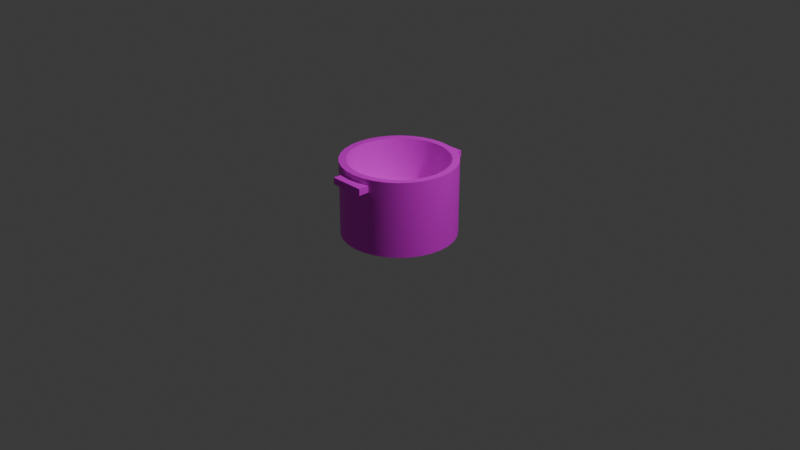 # Source: pot.blend  (saved by Blender 4.5.91; exported with 4.5.12 LTS)
import bpy
from mathutils import Matrix  # noqa: F401  (used for matrix-valued properties, if any)

bpy.ops.wm.read_factory_settings(use_empty=True)
scene = bpy.context.scene
scene.name = 'Scene'

# ---- collections
col_collection = bpy.data.collections.new('Collection'); scene.collection.children.link(col_collection)

# ---- images (referenced by path relative to the original .blend; pixels are not part of the script)
import os
ASSET_DIR = os.environ.get("B2B_ASSET_DIR", "")  # directory of the original .blend (textures are referenced by path, not embedded)
HERE = os.path.dirname(os.path.abspath(__file__))  # packed textures are extracted next to this script under _unpacked/

def load_image(name, relpath, width, height, colorspace="sRGB"):
    """Load a texture the original file referenced (path relative to the .blend, or extracted next to this script)."""
    p = next((c for c in (os.path.join(HERE, relpath), os.path.join(ASSET_DIR, relpath)) if relpath and os.path.exists(c)), "")
    if p:
        img = bpy.data.images.load(p, check_existing=True)
        img.name = name
    else:  # same state as the original file: an image datablock whose file is absent (Cycles renders it pink)
        img = bpy.data.images.new(name, width, height)
        img.source = "FILE"
        img.filepath = "//" + (relpath or name)
    img.colorspace_settings.name = colorspace
    return img
img_untitled = load_image('Untitled', '', 1, 1, 'sRGB')

# ---- materials (node trees are filled in below, after node groups)
mat_material_001 = bpy.data.materials.new('Material.001')

# ---- node groups
ng_smooth_by_angle = bpy.data.node_groups.new('Smooth by Angle', 'GeometryNodeTree')
_s = ng_smooth_by_angle.interface.new_socket(name='Mesh', in_out='OUTPUT', socket_type='NodeSocketGeometry')
_s = ng_smooth_by_angle.interface.new_socket(name='Mesh', in_out='INPUT', socket_type='NodeSocketGeometry')
_s = ng_smooth_by_angle.interface.new_socket(name='Angle', in_out='INPUT', socket_type='NodeSocketFloat')
_s.subtype = 'ANGLE'
_s.default_value = 0.5236
_s.min_value = 0.0
_s.max_value = 3.142
_s.description = 'Maximum face angle for smooth edges'
_s = ng_smooth_by_angle.interface.new_socket(name='Ignore Sharpness', in_out='INPUT', socket_type='NodeSocketBool')
_s.force_non_field = True
ng_smooth_by_angle.description = 'Set the sharpness of mesh edges based on the angle between the neighboring faces'
ng_smooth_by_angle.is_modifier = True
_N = ng_smooth_by_angle.nodes; _L = ng_smooth_by_angle.links
n0 = _N.new('GeometryNodeSetShadeSmooth'); n0.name = 'Set Shade Smooth'; n0.location = (120, -80)
n0.domain = 'EDGE'
n1 = _N.new('GeometryNodeSetShadeSmooth'); n1.name = 'Set Shade Smooth.001'; n1.location = (300, -80)
n2 = _N.new('NodeGroupOutput'); n2.name = 'Group Output'; n2.location = (480, -80)
n3 = _N.new('GeometryNodeInputMeshEdgeAngle'); n3.name = 'Edge Angle'; n3.location = (-440, -240)
n4 = _N.new('NodeGroupInput'); n4.name = 'Group Input'; n4.location = (-80, -80)
n5 = _N.new('GeometryNodeInputEdgeSmooth'); n5.name = 'Is Edge Smooth'; n5.location = (-260, -120)
n6 = _N.new('GeometryNodeInputShadeSmooth'); n6.name = 'Is Shade Smooth'; n6.location = (-440, -397)
n7 = _N.new('FunctionNodeCompare'); n7.name = 'Compare'; n7.location = (-260, -260)
n7.operation = 'LESS_EQUAL'
n7.inputs[6].default_value = (0.0, 0.0, 0.0, 0.0)
n7.inputs[7].default_value = (0.0, 0.0, 0.0, 0.0)
n8 = _N.new('FunctionNodeBooleanMath'); n8.name = 'Boolean Math.001'; n8.location = (-80, -260)
n9 = _N.new('NodeGroupInput'); n9.name = 'Group Input.001'; n9.location = (-440, -329)
n10 = _N.new('NodeGroupInput'); n10.name = 'Group Input.002'; n10.location = (-259, -189)
n11 = _N.new('FunctionNodeBooleanMath'); n11.name = 'Boolean Math'; n11.location = (-80, -149)
n11.operation = 'OR'
n12 = _N.new('FunctionNodeBooleanMath'); n12.name = 'Boolean Math.002'; n12.location = (-260, -380)
n12.operation = 'OR'
n13 = _N.new('NodeGroupInput'); n13.name = 'Group Input.003'; n13.location = (-440, -460)
_L.new(n3.outputs[0], n7.inputs[0])
_L.new(n1.outputs[0], n2.inputs[0])
_L.new(n9.outputs[1], n7.inputs[1])
_L.new(n7.outputs[0], n8.inputs[0])
_L.new(n4.outputs[0], n0.inputs[0])
_L.new(n0.outputs[0], n1.inputs[0])
_L.new(n8.outputs[0], n0.inputs[2])
_L.new(n10.outputs[2], n11.inputs[1])
_L.new(n5.outputs[0], n11.inputs[0])
_L.new(n11.outputs[0], n0.inputs[1])
_L.new(n13.outputs[2], n12.inputs[1])
_L.new(n6.outputs[0], n12.inputs[0])
_L.new(n12.outputs[0], n8.inputs[1])
n2.is_active_output = True

# ---- material node trees
mat_material_001.use_nodes = True; mat_material_001.node_tree.nodes.clear()
_N = mat_material_001.node_tree.nodes; _L = mat_material_001.node_tree.links
n0 = _N.new('ShaderNodeBsdfPrincipled'); n0.name = 'Principled BSDF'; n0.location = (-200, 100)
n1 = _N.new('ShaderNodeOutputMaterial'); n1.name = 'Material Output'; n1.location = (200, 100)
n2 = _N.new('ShaderNodeTexImage'); n2.name = 'Image Texture'; n2.location = (-610, 58)
n2.image = img_untitled
_L.new(n0.outputs[0], n1.inputs[0])
_L.new(n2.outputs[0], n0.inputs[0])
n1.is_active_output = True

# ---- world
world_world = bpy.data.worlds.new('World'); scene.world = world_world
world_world.use_nodes = True; world_world.node_tree.nodes.clear()
_N = world_world.node_tree.nodes; _L = world_world.node_tree.links
n0 = _N.new('ShaderNodeOutputWorld'); n0.name = 'World Output'; n0.location = (200, 100)
n1 = _N.new('ShaderNodeBackground'); n1.name = 'Background'; n1.location = (-200, 100)
n1.inputs[0].default_value = (0.05088, 0.05088, 0.05088, 1.0)
_L.new(n1.outputs[0], n0.inputs[0])
n0.is_active_output = True
world_world.color = (0.05088, 0.05088, 0.05088)
world_world.sun_shadow_jitter_overblur = 0.0

# ---- cameras
cam_camera = bpy.data.cameras.new('Camera')
cam_camera.clip_end = 100.0
cam_camera.ortho_scale = 7.314

# ---- lights
light_light = bpy.data.lights.new('Light', 'POINT')
light_light.energy = 1000.0
light_light.shadow_soft_size = 0.1

# ---- meshes
me_cylinder = bpy.data.meshes.new('Cylinder')
me_cylinder.from_pydata([(0.0, 1.0, -1.0), (0.0, 0.8758, 1.0), (0.1951, 0.9808, -1.0), (0.1709, 0.859, 1.0), (0.3827, 0.9239, -1.0), (0.3352, 0.8092, 1.0), (0.5556, 0.8315, -1.0), (0.4866, 0.7282, 1.0), (0.7071, 0.7071, -1.0), (0.6193, 0.6193, 1.0), (0.8315, 0.5556, -1.0), (0.7282, 0.4866, 1.0), (0.9239, 0.3827, -1.0), (0.8092, 0.3352, 1.0), (0.9808, 0.1951, -1.0), (0.859, 0.1709, 1.0), (1.0, 0.0, -1.0), (0.8758, 0.0, 1.0), (0.9808, -0.1951, -1.0), (0.859, -0.1709, 1.0), (0.9239, -0.3827, -1.0), (0.8092, -0.3352, 1.0), (0.8315, -0.5556, -1.0), (0.7282, -0.4866, 1.0), (0.7071, -0.7071, -1.0), (0.6193, -0.6193, 1.0), (0.5556, -0.8315, -1.0), (0.4866, -0.7282, 1.0), (0.3827, -0.9239, -1.0), (0.3352, -0.8092, 1.0), (0.1951, -0.9808, -1.0), (0.1709, -0.859, 1.0), (0.0, -1.0, -1.0), (0.0, -0.8758, 1.0), (-0.1951, -0.9808, -1.0), (-0.1709, -0.859, 1.0), (-0.3827, -0.9239, -1.0), (-0.3352, -0.8092, 1.0), (-0.5556, -0.8315, -1.0), (-0.4866, -0.7282, 1.0), (-0.7071, -0.7071, -1.0), (-0.6193, -0.6193, 1.0), (-0.8315, -0.5556, -1.0), (-0.7282, -0.4866, 1.0), (-0.9239, -0.3827, -1.0), (-0.8092, -0.3352, 1.0), (-0.9808, -0.1951, -1.0), (-0.859, -0.1709, 1.0), (-1.0, 0.0, -1.0), (-0.8758, 0.0, 1.0), (-0.9808, 0.1951, -1.0), (-0.859, 0.1709, 1.0), (-0.9239, 0.3827, -1.0), (-0.8092, 0.3352, 1.0), (-0.8315, 0.5556, -1.0), (-0.7282, 0.4866, 1.0), (-0.7071, 0.7071, -1.0), (-0.6193, 0.6193, 1.0), (-0.5556, 0.8315, -1.0), (-0.4866, 0.7282, 1.0), (-0.3827, 0.9239, -1.0), (-0.3352, 0.8092, 1.0), (-0.1951, 0.9808, -1.0), (-0.1709, 0.859, 1.0), (0.1951, 0.9808, 1.0), (0.0, 1.0, 1.0), (0.3827, 0.9239, 1.0), (0.5556, 0.8315, 1.0), (0.7071, 0.7071, 1.0), (0.8315, 0.5556, 1.0), (0.9239, 0.3827, 1.0), (0.9808, 0.1951, 1.0), (1.0, 0.0, 1.0), (0.9808, -0.1951, 1.0), (0.9239, -0.3827, 1.0), (0.8315, -0.5556, 1.0), (0.7071, -0.7071, 1.0), (0.5556, -0.8315, 1.0), (0.3827, -0.9239, 1.0), (0.1951, -0.9808, 1.0), (0.0, -1.0, 1.0), (-0.1951, -0.9808, 1.0), (-0.3827, -0.9239, 1.0), (-0.5556, -0.8315, 1.0), (-0.7071, -0.7071, 1.0), (-0.8315, -0.5556, 1.0), (-0.9239, -0.3827, 1.0), (-0.9808, -0.1951, 1.0), (-1.0, 0.0, 1.0), (-0.9808, 0.1951, 1.0), (-0.9239, 0.3827, 1.0), (-0.8315, 0.5556, 1.0), (-0.7071, 0.7071, 1.0), (-0.5556, 0.8315, 1.0), (-0.3827, 0.9239, 1.0), (-0.1951, 0.9808, 1.0), (0.1709, 0.859, -0.1663), (6.828e-09, 0.8758, -0.1663), (0.3352, 0.8092, -0.1663), (0.4866, 0.7282, -0.1663), (0.6193, 0.6193, -0.1663), (0.7282, 0.4866, -0.1663), (0.8092, 0.3352, -0.1663), (0.859, 0.1709, -0.1663), (0.8758, 0.0, -0.1663), (0.859, -0.1709, -0.1663), (0.8092, -0.3352, -0.1663), (0.7282, -0.4866, -0.1663), (0.6193, -0.6193, -0.1663), (0.4866, -0.7282, -0.1663), (0.3352, -0.8092, -0.1663), (0.1709, -0.859, -0.1663), (6.828e-09, -0.8758, -0.1663), (-0.1709, -0.859, -0.1663), (-0.3352, -0.8092, -0.1663), (-0.4866, -0.7282, -0.1663), (-0.6193, -0.6193, -0.1663), (-0.7282, -0.4866, -0.1663), (-0.8092, -0.3352, -0.1663), (-0.859, -0.1709, -0.1663), (-0.8758, 0.0, -0.1663), (-0.859, 0.1709, -0.1663), (-0.8092, 0.3352, -0.1663), (-0.7282, 0.4866, -0.1663), (-0.6193, 0.6193, -0.1663), (-0.4866, 0.7282, -0.1663), (-0.3352, 0.8092, -0.1663), (-0.1709, 0.859, -0.1663)], [], [(0, 65, 64, 2), (2, 64, 66, 4), (4, 66, 67, 6), (6, 67, 68, 8), (8, 68, 69, 10), (10, 69, 70, 12), (12, 70, 71, 14), (14, 71, 72, 16), (16, 72, 73, 18), (18, 73, 74, 20), (20, 74, 75, 22), (22, 75, 76, 24), (24, 76, 77, 26), (26, 77, 78, 28), (28, 78, 79, 30), (30, 79, 80, 32), (32, 80, 81, 34), (34, 81, 82, 36), (36, 82, 83, 38), (38, 83, 84, 40), (40, 84, 85, 42), (42, 85, 86, 44), (44, 86, 87, 46), (46, 87, 88, 48), (48, 88, 89, 50), (50, 89, 90, 52), (52, 90, 91, 54), (54, 91, 92, 56), (56, 92, 93, 58), (58, 93, 94, 60), (47, 45, 118, 119), (60, 94, 95, 62), (62, 95, 65, 0), (0, 2, 4, 6, 8, 10, 12, 14, 16, 18, 20, 22, 24, 26, 28, 30, 32, 34, 36, 38, 40, 42, 44, 46, 48, 50, 52, 54, 56, 58, 60, 62), (1, 3, 64, 65), (3, 5, 66, 64), (5, 7, 67, 66), (7, 9, 68, 67), (9, 11, 69, 68), (11, 13, 70, 69), (13, 15, 71, 70), (15, 17, 72, 71), (17, 19, 73, 72), (19, 21, 74, 73), (21, 23, 75, 74), (23, 25, 76, 75), (25, 27, 77, 76), (27, 29, 78, 77), (29, 31, 79, 78), (31, 33, 80, 79), (33, 35, 81, 80), (35, 37, 82, 81), (37, 39, 83, 82), (39, 41, 84, 83), (41, 43, 85, 84), (43, 45, 86, 85), (45, 47, 87, 86), (47, 49, 88, 87), (49, 51, 89, 88), (51, 53, 90, 89), (53, 55, 91, 90), (55, 57, 92, 91), (57, 59, 93, 92), (59, 61, 94, 93), (61, 63, 95, 94), (63, 1, 65, 95), (96, 97, 127, 126, 125, 124, 123, 122, 121, 120, 119, 118, 117, 116, 115, 114, 113, 112, 111, 110, 109, 108, 107, 106, 105, 104, 103, 102, 101, 100, 99, 98), (21, 19, 105, 106), (49, 47, 119, 120), (23, 21, 106, 107), (51, 49, 120, 121), (25, 23, 107, 108), (53, 51, 121, 122), (27, 25, 108, 109), (55, 53, 122, 123), (29, 27, 109, 110), (3, 1, 97, 96), (57, 55, 123, 124), (31, 29, 110, 111), (5, 3, 96, 98), (59, 57, 124, 125), (33, 31, 111, 112), (7, 5, 98, 99), (61, 59, 125, 126), (35, 33, 112, 113), (9, 7, 99, 100), (63, 61, 126, 127), (37, 35, 113, 114), (11, 9, 100, 101), (1, 63, 127, 97), (39, 37, 114, 115), (13, 11, 101, 102), (41, 39, 115, 116), (15, 13, 102, 103), (43, 41, 116, 117), (17, 15, 103, 104), (45, 43, 117, 118), (19, 17, 104, 105)])
me_cylinder.polygons.foreach_set('use_smooth', [True] * 98)
_uv = me_cylinder.uv_layers.new(name='UVMap')
_uv.uv.foreach_set('vector', [1.0, 0.5, 1.0, 1.0, 0.9688, 1.0, 0.9688, 0.5, 0.9688, 0.5, 0.9688, 1.0, 0.9375, 1.0, 0.9375, 0.5, 0.9375, 0.5, 0.9375, 1.0, 0.9062, 1.0, 0.9062, 0.5, 0.9062, 0.5, 0.9062, 1.0, 0.875, 1.0, 0.875, 0.5, 0.875, 0.5, 0.875, 1.0, 0.8438, 1.0, 0.8438, 0.5, 0.8438, 0.5, 0.8438, 1.0, 0.8125, 1.0, 0.8125, 0.5, 0.8125, 0.5, 0.8125, 1.0, 0.7812, 1.0, 0.7812, 0.5, 0.7812, 0.5, 0.7812, 1.0, 0.75, 1.0, 0.75, 0.5, 0.75, 0.5, 0.75, 1.0, 0.7188, 1.0, 0.7188, 0.5, 0.7188, 0.5, 0.7188, 1.0, 0.6875, 1.0, 0.6875, 0.5, 0.6875, 0.5, 0.6875, 1.0, 0.6562, 1.0, 0.6562, 0.5, 0.6562, 0.5, 0.6562, 1.0, 0.625, 1.0, 0.625, 0.5, 0.625, 0.5, 0.625, 1.0, 0.5938, 1.0, 0.5938, 0.5, 0.5938, 0.5, 0.5938, 1.0, 0.5625, 1.0, 0.5625, 0.5, 0.5625, 0.5, 0.5625, 1.0, 0.5312, 1.0, 0.5312, 0.5, 0.5312, 0.5, 0.5312, 1.0, 0.5, 1.0, 0.5, 0.5, 0.5, 0.5, 0.5, 1.0, 0.4688, 1.0, 0.4688, 0.5, 0.4688, 0.5, 0.4688, 1.0, 0.4375, 1.0, 0.4375, 0.5, 0.4375, 0.5, 0.4375, 1.0, 0.4062, 1.0, 0.4062, 0.5, 0.4062, 0.5, 0.4062, 1.0, 0.375, 1.0, 0.375, 0.5, 0.375, 0.5, 0.375, 1.0, 0.3438, 1.0, 0.3438, 0.5, 0.3438, 0.5, 0.3438, 1.0, 0.3125, 1.0, 0.3125, 0.5, 0.3125, 0.5, 0.3125, 1.0, 0.2812, 1.0, 0.2812, 0.5, 0.2812, 0.5, 0.2812, 1.0, 0.25, 1.0, 0.25, 0.5, 0.25, 0.5, 0.25, 1.0, 0.2188, 1.0, 0.2188, 0.5, 0.2188, 0.5, 0.2188, 1.0, 0.1875, 1.0, 0.1875, 0.5, 0.1875, 0.5, 0.1875, 1.0, 0.1562, 1.0, 0.1562, 0.5, 0.1562, 0.5, 0.1562, 1.0, 0.125, 1.0, 0.125, 0.5, 0.125, 0.5, 0.125, 1.0, 0.09375, 1.0, 0.09375, 0.5, 0.09375, 0.5, 0.09375, 1.0, 0.0625, 1.0, 0.0625, 0.5, 0.04384, 0.209, 0.0558, 0.1696, 0.0558, 0.1696, 0.04384, 0.209, 0.0625, 0.5, 0.0625, 1.0, 0.03125, 1.0, 0.03125, 0.5, 0.03125, 0.5, 0.03125, 1.0, 0.0, 1.0, 0.0, 0.5, 0.75, 0.49, 0.7968, 0.4854, 0.8418, 0.4717, 0.8833, 0.4496, 0.9197, 0.4197, 0.9496, 0.3833, 0.9717, 0.3418, 0.9854, 0.2968, 0.99, 0.25, 0.9854, 0.2032, 0.9717, 0.1582, 0.9496, 0.1167, 0.9197, 0.08029, 0.8833, 0.05045, 0.8418, 0.02827, 0.7968, 0.01461, 0.75, 0.01, 0.7032, 0.01461, 0.6582, 0.02827, 0.6167, 0.05045, 0.5803, 0.08029, 0.5504, 0.1167, 0.5283, 0.1582, 0.5146, 0.2032, 0.51, 0.25, 0.5146, 0.2968, 0.5283, 0.3418, 0.5504, 0.3833, 0.5803, 0.4197, 0.6167, 0.4496, 0.6582, 0.4717, 0.7032, 0.4854, 0.25, 0.4602, 0.291, 0.4562, 0.2968, 0.4854, 0.25, 0.49, 0.291, 0.4562, 0.3304, 0.4442, 0.3418, 0.4717, 0.2968, 0.4854, 0.3304, 0.4442, 0.3668, 0.4248, 0.3833, 0.4496, 0.3418, 0.4717, 0.3668, 0.4248, 0.3986, 0.3986, 0.4197, 0.4197, 0.3833, 0.4496, 0.3986, 0.3986, 0.4248, 0.3668, 0.4496, 0.3833, 0.4197, 0.4197, 0.4248, 0.3668, 0.4442, 0.3304, 0.4717, 0.3418, 0.4496, 0.3833, 0.4442, 0.3304, 0.4562, 0.291, 0.4854, 0.2968, 0.4717, 0.3418, 0.4562, 0.291, 0.4602, 0.25, 0.49, 0.25, 0.4854, 0.2968, 0.4602, 0.25, 0.4562, 0.209, 0.4854, 0.2032, 0.49, 0.25, 0.4562, 0.209, 0.4442, 0.1696, 0.4717, 0.1582, 0.4854, 0.2032, 0.4442, 0.1696, 0.4248, 0.1332, 0.4496, 0.1167, 0.4717, 0.1582, 0.4248, 0.1332, 0.3986, 0.1014, 0.4197, 0.08029, 0.4496, 0.1167, 0.3986, 0.1014, 0.3668, 0.07522, 0.3833, 0.05045, 0.4197, 0.08029, 0.3668, 0.07522, 0.3304, 0.0558, 0.3418, 0.02827, 0.3833, 0.05045, 0.3304, 0.0558, 0.291, 0.04384, 0.2968, 0.01461, 0.3418, 0.02827, 0.291, 0.04384, 0.25, 0.0398, 0.25, 0.01, 0.2968, 0.01461, 0.25, 0.0398, 0.209, 0.04384, 0.2032, 0.01461, 0.25, 0.01, 0.209, 0.04384, 0.1696, 0.0558, 0.1582, 0.02827, 0.2032, 0.01461, 0.1696, 0.0558, 0.1332, 0.07522, 0.1167, 0.05045, 0.1582, 0.02827, 0.1332, 0.07522, 0.1014, 0.1014, 0.08029, 0.08029, 0.1167, 0.05045, 0.1014, 0.1014, 0.07522, 0.1332, 0.05045, 0.1167, 0.08029, 0.08029, 0.07522, 0.1332, 0.0558, 0.1696, 0.02827, 0.1582, 0.05045, 0.1167, 0.0558, 0.1696, 0.04384, 0.209, 0.01461, 0.2032, 0.02827, 0.1582, 0.04384, 0.209, 0.0398, 0.25, 0.01, 0.25, 0.01461, 0.2032, 0.0398, 0.25, 0.04384, 0.291, 0.01461, 0.2968, 0.01, 0.25, 0.04384, 0.291, 0.0558, 0.3304, 0.02827, 0.3418, 0.01461, 0.2968, 0.0558, 0.3304, 0.07522, 0.3668, 0.05045, 0.3833, 0.02827, 0.3418, 0.07522, 0.3668, 0.1014, 0.3986, 0.08029, 0.4197, 0.05045, 0.3833, 0.1014, 0.3986, 0.1332, 0.4248, 0.1167, 0.4496, 0.08029, 0.4197, 0.1332, 0.4248, 0.1696, 0.4442, 0.1582, 0.4717, 0.1167, 0.4496, 0.1696, 0.4442, 0.209, 0.4562, 0.2032, 0.4854, 0.1582, 0.4717, 0.209, 0.4562, 0.25, 0.4602, 0.25, 0.49, 0.2032, 0.4854, 0.291, 0.4562, 0.25, 0.4602, 0.209, 0.4562, 0.1696, 0.4442, 0.1332, 0.4248, 0.1014, 0.3986, 0.07522, 0.3668, 0.0558, 0.3304, 0.04384, 0.291, 0.0398, 0.25, 0.04384, 0.209, 0.0558, 0.1696, 0.07522, 0.1332, 0.1014, 0.1014, 0.1332, 0.07522, 0.1696, 0.0558, 0.209, 0.04384, 0.25, 0.0398, 0.291, 0.04384, 0.3304, 0.0558, 0.3668, 0.07522, 0.3986, 0.1014, 0.4248, 0.1332, 0.4442, 0.1696, 0.4562, 0.209, 0.4602, 0.25, 0.4562, 0.291, 0.4442, 0.3304, 0.4248, 0.3668, 0.3986, 0.3986, 0.3668, 0.4248, 0.3304, 0.4442, 0.4442, 0.1696, 0.4562, 0.209, 0.4562, 0.209, 0.4442, 0.1696, 0.0398, 0.25, 0.04384, 0.209, 0.04384, 0.209, 0.0398, 0.25, 0.4248, 0.1332, 0.4442, 0.1696, 0.4442, 0.1696, 0.4248, 0.1332, 0.04384, 0.291, 0.0398, 0.25, 0.0398, 0.25, 0.04384, 0.291, 0.3986, 0.1014, 0.4248, 0.1332, 0.4248, 0.1332, 0.3986, 0.1014, 0.0558, 0.3304, 0.04384, 0.291, 0.04384, 0.291, 0.0558, 0.3304, 0.3668, 0.07522, 0.3986, 0.1014, 0.3986, 0.1014, 0.3668, 0.07522, 0.07522, 0.3668, 0.0558, 0.3304, 0.0558, 0.3304, 0.07522, 0.3668, 0.3304, 0.0558, 0.3668, 0.07522, 0.3668, 0.07522, 0.3304, 0.0558, 0.291, 0.4562, 0.25, 0.4602, 0.25, 0.4602, 0.291, 0.4562, 0.1014, 0.3986, 0.07522, 0.3668, 0.07522, 0.3668, 0.1014, 0.3986, 0.291, 0.04384, 0.3304, 0.0558, 0.3304, 0.0558, 0.291, 0.04384, 0.3304, 0.4442, 0.291, 0.4562, 0.291, 0.4562, 0.3304, 0.4442, 0.1332, 0.4248, 0.1014, 0.3986, 0.1014, 0.3986, 0.1332, 0.4248, 0.25, 0.0398, 0.291, 0.04384, 0.291, 0.04384, 0.25, 0.0398, 0.3668, 0.4248, 0.3304, 0.4442, 0.3304, 0.4442, 0.3668, 0.4248, 0.1696, 0.4442, 0.1332, 0.4248, 0.1332, 0.4248, 0.1696, 0.4442, 0.209, 0.04384, 0.25, 0.0398, 0.25, 0.0398, 0.209, 0.04384, 0.3986, 0.3986, 0.3668, 0.4248, 0.3668, 0.4248, 0.3986, 0.3986, 0.209, 0.4562, 0.1696, 0.4442, 0.1696, 0.4442, 0.209, 0.4562, 0.1696, 0.0558, 0.209, 0.04384, 0.209, 0.04384, 0.1696, 0.0558, 0.4248, 0.3668, 0.3986, 0.3986, 0.3986, 0.3986, 0.4248, 0.3668, 0.25, 0.4602, 0.209, 0.4562, 0.209, 0.4562, 0.25, 0.4602, 0.1332, 0.07522, 0.1696, 0.0558, 0.1696, 0.0558, 0.1332, 0.07522, 0.4442, 0.3304, 0.4248, 0.3668, 0.4248, 0.3668, 0.4442, 0.3304, 0.1014, 0.1014, 0.1332, 0.07522, 0.1332, 0.07522, 0.1014, 0.1014, 0.4562, 0.291, 0.4442, 0.3304, 0.4442, 0.3304, 0.4562, 0.291, 0.07522, 0.1332, 0.1014, 0.1014, 0.1014, 0.1014, 0.07522, 0.1332, 0.4602, 0.25, 0.4562, 0.291, 0.4562, 0.291, 0.4602, 0.25, 0.0558, 0.1696, 0.07522, 0.1332, 0.07522, 0.1332, 0.0558, 0.1696, 0.4562, 0.209, 0.4602, 0.25, 0.4602, 0.25, 0.4562, 0.209])
me_cylinder.materials.append(mat_material_001)
me_cylinder.update()
me_cube_001 = bpy.data.meshes.new('Cube.001')
me_cube_001.from_pydata([(-1.0, -1.0, -1.0), (-1.0, -1.0, 1.0), (-1.0, 1.0, -1.0), (-1.0, 1.0, 1.0), (1.0, -1.0, -1.0), (1.0, -1.0, 1.0), (1.0, 1.0, -1.0), (1.0, 1.0, 1.0)], [], [(0, 1, 3, 2), (2, 3, 7, 6), (6, 7, 5, 4), (4, 5, 1, 0), (2, 6, 4, 0), (7, 3, 1, 5)])
_uv = me_cube_001.uv_layers.new(name='UVMap')
_uv.uv.foreach_set('vector', [0.375, 0.0, 0.625, 0.0, 0.625, 0.25, 0.375, 0.25, 0.375, 0.25, 0.625, 0.25, 0.625, 0.5, 0.375, 0.5, 0.375, 0.5, 0.625, 0.5, 0.625, 0.75, 0.375, 0.75, 0.375, 0.75, 0.625, 0.75, 0.625, 1.0, 0.375, 1.0, 0.125, 0.5, 0.375, 0.5, 0.375, 0.75, 0.125, 0.75, 0.625, 0.5, 0.875, 0.5, 0.875, 0.75, 0.625, 0.75])
me_cube_001.materials.append(mat_material_001)
me_cube_001.update()

# ---- objects
ob_light = bpy.data.objects.new('Light', light_light)
ob_camera = bpy.data.objects.new('Camera', cam_camera)
ob_cylinder = bpy.data.objects.new('Cylinder', me_cylinder)
ob_cube = bpy.data.objects.new('Cube', me_cube_001)
ob_empty = bpy.data.objects.new('Empty', None)

# ---- transforms, parenting, visibility, modifiers, constraints
ob_light.location = (4.076, 1.005, 5.904)
ob_light.rotation_euler = (0.6503, 0.05522, 1.866)
ob_light.lock_rotations_4d = False
ob_light.empty_display_type = 'ARROWS'
ob_light.color = (0.0, 0.0, 0.0, 0.0)
ob_light.lineart.crease_threshold = 0.0
ob_camera.location = (7.359, -6.926, 4.958)
ob_camera.rotation_euler = (1.109, 0.0, 0.8149)
ob_camera.lock_rotations_4d = False
ob_camera.empty_display_type = 'ARROWS'
ob_camera.color = (0.0, 0.0, 0.0, 0.0)
ob_camera.display_type = 'WIRE'
ob_camera.lineart.crease_threshold = 0.0
ob_cylinder.location = (0.0, 0.0, 0.2678)
ob_cylinder.scale = (0.6006, 0.6006, 0.3977)
_m = ob_cylinder.modifiers.new('Smooth by Angle', 'NODES')
_m.node_group = ng_smooth_by_angle
_m.use_pin_to_last = True
_m.show_group_selector = False
ob_cube.location = (0.0, -0.6246, 0.5715)
ob_cube.scale = (0.1852, 0.0653, 0.03514)
_m = ob_cube.modifiers.new('Mirror', 'MIRROR')
_m.use_axis = (False, True, False)
_m.mirror_object = ob_empty
ob_empty.location = (0.0, 0.0, 0.0)
ob_empty.empty_display_type = 'ARROWS'

# ---- collection membership
col_collection.objects.link(ob_light)
col_collection.objects.link(ob_camera)
col_collection.objects.link(ob_cylinder)
col_collection.objects.link(ob_cube)
col_collection.objects.link(ob_empty)

# ---- scene / render settings (as saved in the file)
scene.camera = ob_camera
scene.frame_start = 1; scene.frame_end = 250; scene.frame_set(1)
scene.render.engine = 'BLENDER_EEVEE_NEXT'
bpy.context.view_layer.update()
